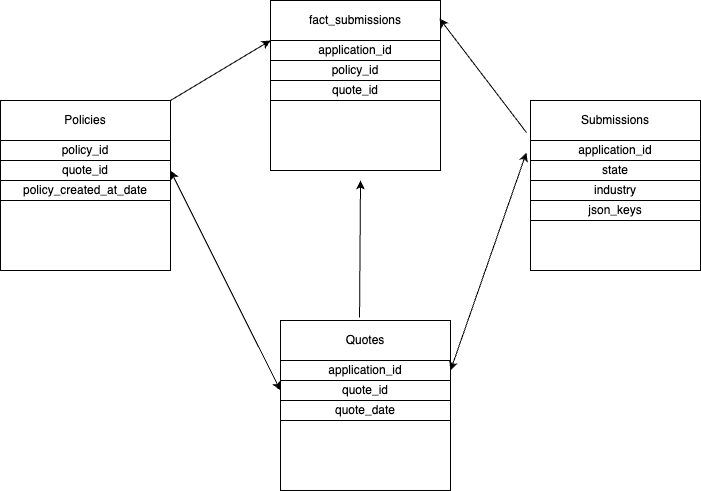

The diagram above was exported from draw.io. Its source (the exported page's mxGraphModel, read from the mxfile embedded in the PNG):
<mxGraphModel dx="1224" dy="814" grid="1" gridSize="10" guides="1" tooltips="1" connect="1" arrows="1" fold="1" page="1" pageScale="1" pageWidth="850" pageHeight="1100" math="0" shadow="0">
  <root>
    <mxCell id="0" />
    <mxCell id="1" parent="0" />
    <mxCell id="yogIJd06Dgec-0zP9dCh-1" value="" style="whiteSpace=wrap;html=1;aspect=fixed;fillColor=none;" vertex="1" parent="1">
      <mxGeometry x="60" y="400" width="170" height="170" as="geometry" />
    </mxCell>
    <mxCell id="yogIJd06Dgec-0zP9dCh-2" value="Quotes" style="rounded=0;whiteSpace=wrap;html=1;" vertex="1" parent="1">
      <mxGeometry x="340" y="620" width="170" height="40" as="geometry" />
    </mxCell>
    <mxCell id="yogIJd06Dgec-0zP9dCh-3" value="policy_id" style="rounded=0;whiteSpace=wrap;html=1;" vertex="1" parent="1">
      <mxGeometry x="60" y="440" width="170" height="20" as="geometry" />
    </mxCell>
    <mxCell id="yogIJd06Dgec-0zP9dCh-4" value="quote_id" style="rounded=0;whiteSpace=wrap;html=1;" vertex="1" parent="1">
      <mxGeometry x="60" y="460" width="170" height="20" as="geometry" />
    </mxCell>
    <mxCell id="yogIJd06Dgec-0zP9dCh-5" value="policy_created_at_date" style="rounded=0;whiteSpace=wrap;html=1;" vertex="1" parent="1">
      <mxGeometry x="60" y="480" width="170" height="20" as="geometry" />
    </mxCell>
    <mxCell id="yogIJd06Dgec-0zP9dCh-6" value="" style="whiteSpace=wrap;html=1;aspect=fixed;fillColor=none;" vertex="1" parent="1">
      <mxGeometry x="340" y="620" width="170" height="170" as="geometry" />
    </mxCell>
    <mxCell id="yogIJd06Dgec-0zP9dCh-7" value="Policies" style="rounded=0;whiteSpace=wrap;html=1;" vertex="1" parent="1">
      <mxGeometry x="60" y="400" width="170" height="40" as="geometry" />
    </mxCell>
    <mxCell id="yogIJd06Dgec-0zP9dCh-8" value="application_id" style="rounded=0;whiteSpace=wrap;html=1;" vertex="1" parent="1">
      <mxGeometry x="340" y="660" width="170" height="20" as="geometry" />
    </mxCell>
    <mxCell id="yogIJd06Dgec-0zP9dCh-9" value="quote_id" style="rounded=0;whiteSpace=wrap;html=1;" vertex="1" parent="1">
      <mxGeometry x="340" y="680" width="170" height="20" as="geometry" />
    </mxCell>
    <mxCell id="yogIJd06Dgec-0zP9dCh-10" value="quote_date" style="rounded=0;whiteSpace=wrap;html=1;" vertex="1" parent="1">
      <mxGeometry x="340" y="700" width="170" height="20" as="geometry" />
    </mxCell>
    <mxCell id="yogIJd06Dgec-0zP9dCh-11" value="Submissions" style="rounded=0;whiteSpace=wrap;html=1;" vertex="1" parent="1">
      <mxGeometry x="590" y="400" width="170" height="40" as="geometry" />
    </mxCell>
    <mxCell id="yogIJd06Dgec-0zP9dCh-12" value="" style="whiteSpace=wrap;html=1;aspect=fixed;fillColor=none;" vertex="1" parent="1">
      <mxGeometry x="590" y="400" width="170" height="170" as="geometry" />
    </mxCell>
    <mxCell id="yogIJd06Dgec-0zP9dCh-13" value="application_id" style="rounded=0;whiteSpace=wrap;html=1;" vertex="1" parent="1">
      <mxGeometry x="590" y="440" width="170" height="20" as="geometry" />
    </mxCell>
    <mxCell id="yogIJd06Dgec-0zP9dCh-14" value="state" style="rounded=0;whiteSpace=wrap;html=1;" vertex="1" parent="1">
      <mxGeometry x="590" y="460" width="170" height="20" as="geometry" />
    </mxCell>
    <mxCell id="yogIJd06Dgec-0zP9dCh-15" value="industry" style="rounded=0;whiteSpace=wrap;html=1;" vertex="1" parent="1">
      <mxGeometry x="590" y="480" width="170" height="20" as="geometry" />
    </mxCell>
    <mxCell id="yogIJd06Dgec-0zP9dCh-17" value="json_keys" style="rounded=0;whiteSpace=wrap;html=1;" vertex="1" parent="1">
      <mxGeometry x="590" y="500" width="170" height="20" as="geometry" />
    </mxCell>
    <mxCell id="yogIJd06Dgec-0zP9dCh-18" value="" style="endArrow=classic;startArrow=classic;html=1;rounded=0;entryX=0;entryY=0.5;entryDx=0;entryDy=0;exitX=1;exitY=0.412;exitDx=0;exitDy=0;exitPerimeter=0;" edge="1" parent="1" source="yogIJd06Dgec-0zP9dCh-1" target="yogIJd06Dgec-0zP9dCh-9">
      <mxGeometry width="50" height="50" relative="1" as="geometry">
        <mxPoint x="220" y="475" as="sourcePoint" />
        <mxPoint x="270" y="425" as="targetPoint" />
      </mxGeometry>
    </mxCell>
    <mxCell id="yogIJd06Dgec-0zP9dCh-20" value="" style="endArrow=classic;startArrow=classic;html=1;rounded=0;entryX=-0.024;entryY=0.306;entryDx=0;entryDy=0;entryPerimeter=0;" edge="1" parent="1" target="yogIJd06Dgec-0zP9dCh-12">
      <mxGeometry width="50" height="50" relative="1" as="geometry">
        <mxPoint x="510" y="670" as="sourcePoint" />
        <mxPoint x="560" y="620" as="targetPoint" />
      </mxGeometry>
    </mxCell>
    <mxCell id="yogIJd06Dgec-0zP9dCh-21" value="fact_submissions" style="rounded=0;whiteSpace=wrap;html=1;" vertex="1" parent="1">
      <mxGeometry x="330" y="300" width="170" height="40" as="geometry" />
    </mxCell>
    <mxCell id="yogIJd06Dgec-0zP9dCh-22" value="" style="whiteSpace=wrap;html=1;aspect=fixed;fillColor=none;" vertex="1" parent="1">
      <mxGeometry x="330" y="300" width="170" height="170" as="geometry" />
    </mxCell>
    <mxCell id="yogIJd06Dgec-0zP9dCh-23" value="application_id" style="rounded=0;whiteSpace=wrap;html=1;" vertex="1" parent="1">
      <mxGeometry x="330" y="340" width="170" height="20" as="geometry" />
    </mxCell>
    <mxCell id="yogIJd06Dgec-0zP9dCh-24" value="policy_id" style="rounded=0;whiteSpace=wrap;html=1;" vertex="1" parent="1">
      <mxGeometry x="330" y="360" width="170" height="20" as="geometry" />
    </mxCell>
    <mxCell id="yogIJd06Dgec-0zP9dCh-25" value="quote_id" style="rounded=0;whiteSpace=wrap;html=1;" vertex="1" parent="1">
      <mxGeometry x="330" y="380" width="170" height="20" as="geometry" />
    </mxCell>
    <mxCell id="yogIJd06Dgec-0zP9dCh-27" value="" style="endArrow=classic;html=1;rounded=0;entryX=0;entryY=0;entryDx=0;entryDy=0;exitX=1;exitY=0;exitDx=0;exitDy=0;" edge="1" parent="1" source="yogIJd06Dgec-0zP9dCh-1" target="yogIJd06Dgec-0zP9dCh-23">
      <mxGeometry width="50" height="50" relative="1" as="geometry">
        <mxPoint x="220" y="415" as="sourcePoint" />
        <mxPoint x="270" y="365" as="targetPoint" />
      </mxGeometry>
    </mxCell>
    <mxCell id="yogIJd06Dgec-0zP9dCh-28" value="" style="endArrow=classic;html=1;rounded=0;exitX=0.465;exitY=-0.018;exitDx=0;exitDy=0;exitPerimeter=0;" edge="1" parent="1" source="yogIJd06Dgec-0zP9dCh-6">
      <mxGeometry width="50" height="50" relative="1" as="geometry">
        <mxPoint x="390" y="605" as="sourcePoint" />
        <mxPoint x="420" y="480" as="targetPoint" />
      </mxGeometry>
    </mxCell>
    <mxCell id="yogIJd06Dgec-0zP9dCh-29" value="" style="endArrow=classic;html=1;rounded=0;exitX=-0.024;exitY=0.188;exitDx=0;exitDy=0;exitPerimeter=0;entryX=0.994;entryY=0.106;entryDx=0;entryDy=0;entryPerimeter=0;" edge="1" parent="1" source="yogIJd06Dgec-0zP9dCh-12" target="yogIJd06Dgec-0zP9dCh-22">
      <mxGeometry width="50" height="50" relative="1" as="geometry">
        <mxPoint x="570" y="438.5" as="sourcePoint" />
        <mxPoint x="571" y="301.5" as="targetPoint" />
      </mxGeometry>
    </mxCell>
  </root>
</mxGraphModel>